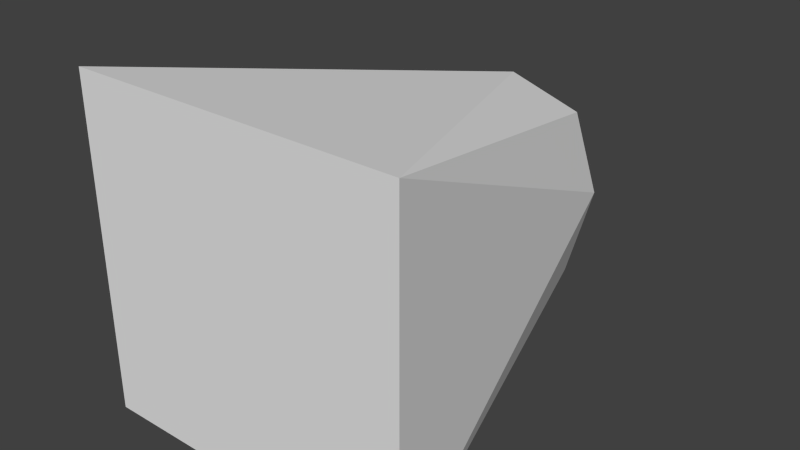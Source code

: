 # Source: Soldier.blend  (saved by Blender 2.69.0; exported with 4.5.12 LTS)
import bpy
from mathutils import Matrix  # noqa: F401  (used for matrix-valued properties, if any)

bpy.ops.wm.read_factory_settings(use_empty=True)
scene = bpy.context.scene
scene.name = 'Scene'

# ---- collections
col_collection_1 = bpy.data.collections.new('Collection 1'); scene.collection.children.link(col_collection_1)

# ---- world
world_world = bpy.data.worlds.new('World'); scene.world = world_world
world_world.color = (0.05088, 0.05088, 0.05088)
world_world.use_sun_shadow = False
world_world.sun_shadow_jitter_overblur = 0.0
world_world.cycles.sampling_method = 'MANUAL'
world_world.cycles.sample_map_resolution = 256

# ---- meshes
me_soldier = bpy.data.meshes.new('Soldier')
me_soldier.from_pydata([(-0.4, 0.1204, 0.4), (-0.4, 0.1204, -0.4), (0.4, 0.1204, -0.4), (0.4, 0.1204, 0.4), (-0.2, 0.9747, 0.2), (-0.2, 0.9747, -0.2), (0.2, 0.9747, -0.2), (0.2, 0.9747, 0.2), (-0.2389, 1.014, -1.945e-07), (0.0, 1.014, -0.2389), (0.2389, 1.014, -1.945e-07), (0.0, 1.014, 0.2389), (0.0, 1.083, -2.089e-07)], [], [(4, 8, 5, 1, 0), (5, 9, 6, 2, 1), (6, 10, 7, 3, 2), (7, 11, 4, 0, 3), (0, 1, 2, 3), (12, 9, 5, 8), (11, 12, 8, 4), (7, 10, 12, 11), (10, 6, 9, 12)])
me_soldier.use_remesh_preserve_volume = False
me_soldier.use_remesh_preserve_attributes = False
me_soldier.use_mirror_vertex_groups = False
me_soldier.update()

# ---- objects
ob_soldier = bpy.data.objects.new('Soldier', me_soldier)

# ---- transforms, parenting, visibility, modifiers, constraints
ob_soldier.location = (0.0, 0.0, 0.0)
ob_soldier.lineart.crease_threshold = 0.0

# ---- collection membership
col_collection_1.objects.link(ob_soldier)

# ---- scene / render settings (as saved in the file)
scene.frame_start = 1; scene.frame_end = 250; scene.frame_set(1)
scene.render.engine = 'BLENDER_EEVEE_NEXT'
scene.render.image_settings.compression = 90
scene.render.resolution_percentage = 50
scene.render.dither_intensity = 0.0
scene.cycles.use_denoising = False
scene.cycles.samples = 10
scene.cycles.sampling_pattern = 'TABULATED_SOBOL'
scene.cycles.light_sampling_threshold = 0.0
scene.cycles.use_adaptive_sampling = False
scene.cycles.use_light_tree = False
scene.cycles.blur_glossy = 0.0
scene.cycles.volume_bounces = 1
scene.cycles.pixel_filter_type = 'GAUSSIAN'
scene.cycles.sample_clamp_indirect = 0.0
scene.view_settings.view_transform = 'Standard'
bpy.context.view_layer.update()

# ---- added for rendering (the .blend has no active camera and no usable light): camera, sun
cam_auto = bpy.data.cameras.new('AutoCamera')
cam_auto.lens = 50.0
cam_auto.sensor_width = 36.0
cam_auto.clip_end = 1000.0
ob_auto_camera = bpy.data.objects.new('AutoCamera', cam_auto)
scene.collection.objects.link(ob_auto_camera)
ob_auto_camera.location = (1.37466, -1.04768, 1.09973)
ob_auto_camera.rotation_euler = (1.09748, -7.21219e-08, 0.694738)
scene.camera = ob_auto_camera
light_auto_sun = bpy.data.lights.new('AutoSun', 'SUN')
light_auto_sun.energy = 3.0
light_auto_sun.angle = 0.0523599
ob_auto_sun = bpy.data.objects.new('AutoSun', light_auto_sun)
scene.collection.objects.link(ob_auto_sun)
ob_auto_sun.rotation_euler = (0.872665, 0.174533, 0.523599)
bpy.context.view_layer.update()
